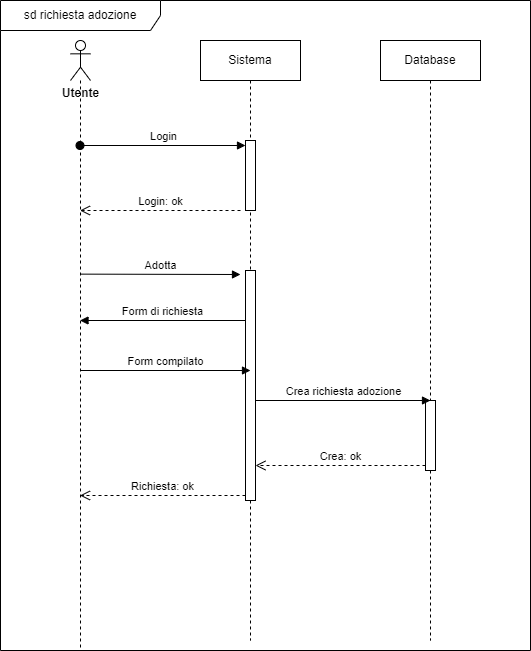

The diagram above was exported from draw.io. Its source (the exported page's mxGraphModel, read from the mxfile embedded in the PNG):
<mxGraphModel dx="1674" dy="768" grid="1" gridSize="10" guides="1" tooltips="1" connect="1" arrows="1" fold="1" page="1" pageScale="1" pageWidth="827" pageHeight="1169" math="0" shadow="0">
  <root>
    <mxCell id="0" />
    <mxCell id="1" parent="0" />
    <mxCell id="CFHdwmxZ0XiZJG4tB871-1" value="" style="shape=umlLifeline;perimeter=lifelinePerimeter;whiteSpace=wrap;html=1;container=1;dropTarget=0;collapsible=0;recursiveResize=0;outlineConnect=0;portConstraint=eastwest;newEdgeStyle={&quot;curved&quot;:0,&quot;rounded&quot;:0};participant=umlActor;" vertex="1" parent="1">
      <mxGeometry x="110" y="120" width="20" height="610" as="geometry" />
    </mxCell>
    <mxCell id="CFHdwmxZ0XiZJG4tB871-2" value="Sistema" style="shape=umlLifeline;perimeter=lifelinePerimeter;whiteSpace=wrap;html=1;container=1;dropTarget=0;collapsible=0;recursiveResize=0;outlineConnect=0;portConstraint=eastwest;newEdgeStyle={&quot;curved&quot;:0,&quot;rounded&quot;:0};" vertex="1" parent="1">
      <mxGeometry x="240" y="120" width="100" height="600" as="geometry" />
    </mxCell>
    <mxCell id="CFHdwmxZ0XiZJG4tB871-4" value="" style="html=1;points=[[0,0,0,0,5],[0,1,0,0,-5],[1,0,0,0,5],[1,1,0,0,-5]];perimeter=orthogonalPerimeter;outlineConnect=0;targetShapes=umlLifeline;portConstraint=eastwest;newEdgeStyle={&quot;curved&quot;:0,&quot;rounded&quot;:0};" vertex="1" parent="CFHdwmxZ0XiZJG4tB871-2">
      <mxGeometry x="45" y="100" width="10" height="70" as="geometry" />
    </mxCell>
    <mxCell id="CFHdwmxZ0XiZJG4tB871-9" value="" style="html=1;points=[[0,0,0,0,5],[0,1,0,0,-5],[1,0,0,0,5],[1,1,0,0,-5]];perimeter=orthogonalPerimeter;outlineConnect=0;targetShapes=umlLifeline;portConstraint=eastwest;newEdgeStyle={&quot;curved&quot;:0,&quot;rounded&quot;:0};" vertex="1" parent="CFHdwmxZ0XiZJG4tB871-2">
      <mxGeometry x="45" y="230" width="10" height="230" as="geometry" />
    </mxCell>
    <mxCell id="CFHdwmxZ0XiZJG4tB871-3" value="Database" style="shape=umlLifeline;perimeter=lifelinePerimeter;whiteSpace=wrap;html=1;container=1;dropTarget=0;collapsible=0;recursiveResize=0;outlineConnect=0;portConstraint=eastwest;newEdgeStyle={&quot;curved&quot;:0,&quot;rounded&quot;:0};" vertex="1" parent="1">
      <mxGeometry x="420" y="120" width="100" height="600" as="geometry" />
    </mxCell>
    <mxCell id="CFHdwmxZ0XiZJG4tB871-13" value="" style="html=1;points=[[0,0,0,0,5],[0,1,0,0,-5],[1,0,0,0,5],[1,1,0,0,-5]];perimeter=orthogonalPerimeter;outlineConnect=0;targetShapes=umlLifeline;portConstraint=eastwest;newEdgeStyle={&quot;curved&quot;:0,&quot;rounded&quot;:0};" vertex="1" parent="CFHdwmxZ0XiZJG4tB871-3">
      <mxGeometry x="45" y="360" width="10" height="70" as="geometry" />
    </mxCell>
    <mxCell id="CFHdwmxZ0XiZJG4tB871-5" value="Login" style="html=1;verticalAlign=bottom;startArrow=oval;endArrow=block;startSize=8;curved=0;rounded=0;entryX=0;entryY=0;entryDx=0;entryDy=5;" edge="1" target="CFHdwmxZ0XiZJG4tB871-4" parent="1" source="CFHdwmxZ0XiZJG4tB871-1">
      <mxGeometry relative="1" as="geometry">
        <mxPoint x="215" y="225" as="sourcePoint" />
      </mxGeometry>
    </mxCell>
    <mxCell id="CFHdwmxZ0XiZJG4tB871-7" value="Login: ok" style="html=1;verticalAlign=bottom;endArrow=open;dashed=1;endSize=8;curved=0;rounded=0;" edge="1" parent="1" target="CFHdwmxZ0XiZJG4tB871-1">
      <mxGeometry relative="1" as="geometry">
        <mxPoint x="280" y="290" as="sourcePoint" />
        <mxPoint x="210" y="290" as="targetPoint" />
      </mxGeometry>
    </mxCell>
    <mxCell id="CFHdwmxZ0XiZJG4tB871-8" value="Adotta" style="html=1;verticalAlign=bottom;endArrow=block;curved=0;rounded=0;exitX=0.5;exitY=0.383;exitDx=0;exitDy=0;exitPerimeter=0;" edge="1" parent="1" source="CFHdwmxZ0XiZJG4tB871-1">
      <mxGeometry width="80" relative="1" as="geometry">
        <mxPoint x="130" y="350" as="sourcePoint" />
        <mxPoint x="280" y="354" as="targetPoint" />
      </mxGeometry>
    </mxCell>
    <mxCell id="CFHdwmxZ0XiZJG4tB871-10" value="Form di richiesta" style="html=1;verticalAlign=bottom;endArrow=block;curved=0;rounded=0;" edge="1" parent="1">
      <mxGeometry width="80" relative="1" as="geometry">
        <mxPoint x="285" y="400" as="sourcePoint" />
        <mxPoint x="119.5" y="400" as="targetPoint" />
      </mxGeometry>
    </mxCell>
    <mxCell id="CFHdwmxZ0XiZJG4tB871-11" value="Form compilato" style="html=1;verticalAlign=bottom;endArrow=block;curved=0;rounded=0;exitX=0.5;exitY=0.383;exitDx=0;exitDy=0;exitPerimeter=0;" edge="1" parent="1">
      <mxGeometry width="80" relative="1" as="geometry">
        <mxPoint x="120" y="450" as="sourcePoint" />
        <mxPoint x="290" y="450" as="targetPoint" />
      </mxGeometry>
    </mxCell>
    <mxCell id="CFHdwmxZ0XiZJG4tB871-12" value="Crea richiesta adozione" style="html=1;verticalAlign=bottom;endArrow=block;curved=0;rounded=0;" edge="1" parent="1" source="CFHdwmxZ0XiZJG4tB871-9">
      <mxGeometry width="80" relative="1" as="geometry">
        <mxPoint x="300" y="480" as="sourcePoint" />
        <mxPoint x="470" y="480" as="targetPoint" />
      </mxGeometry>
    </mxCell>
    <mxCell id="CFHdwmxZ0XiZJG4tB871-14" value="Crea: ok" style="html=1;verticalAlign=bottom;endArrow=open;dashed=1;endSize=8;curved=0;rounded=0;exitX=0;exitY=1;exitDx=0;exitDy=-5;exitPerimeter=0;" edge="1" parent="1" source="CFHdwmxZ0XiZJG4tB871-13" target="CFHdwmxZ0XiZJG4tB871-9">
      <mxGeometry relative="1" as="geometry">
        <mxPoint x="460" y="550" as="sourcePoint" />
        <mxPoint x="300" y="550" as="targetPoint" />
      </mxGeometry>
    </mxCell>
    <mxCell id="CFHdwmxZ0XiZJG4tB871-15" value="Richiesta: ok" style="html=1;verticalAlign=bottom;endArrow=open;dashed=1;endSize=8;curved=0;rounded=0;exitX=0;exitY=1;exitDx=0;exitDy=-5;exitPerimeter=0;" edge="1" parent="1" source="CFHdwmxZ0XiZJG4tB871-9" target="CFHdwmxZ0XiZJG4tB871-1">
      <mxGeometry relative="1" as="geometry">
        <mxPoint x="280" y="570" as="sourcePoint" />
        <mxPoint x="110" y="570" as="targetPoint" />
      </mxGeometry>
    </mxCell>
    <mxCell id="CFHdwmxZ0XiZJG4tB871-17" value="sd richiesta adozione" style="shape=umlFrame;whiteSpace=wrap;html=1;pointerEvents=0;width=160;height=30;" vertex="1" parent="1">
      <mxGeometry x="40" y="80" width="530" height="650" as="geometry" />
    </mxCell>
    <mxCell id="CFHdwmxZ0XiZJG4tB871-18" value="Utente" style="text;align=center;fontStyle=1;verticalAlign=middle;spacingLeft=3;spacingRight=3;strokeColor=none;rotatable=0;points=[[0,0.5],[1,0.5]];portConstraint=eastwest;html=1;" vertex="1" parent="1">
      <mxGeometry x="80" y="160" width="80" height="26" as="geometry" />
    </mxCell>
  </root>
</mxGraphModel>